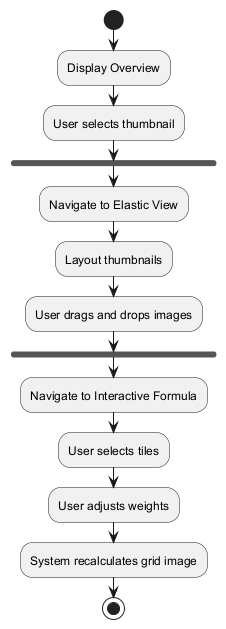

The diagram above was rendered by PlantUML. Its source (embedded in the PNG):
@startuml
start
:Display Overview;
:User selects thumbnail;

fork
  :Navigate to Elastic View;
  :Layout thumbnails;
  :User drags and drops images;
end fork

:Navigate to Interactive Formula;
:User selects tiles;
:User adjusts weights;
:System recalculates grid image;

stop
@enduml